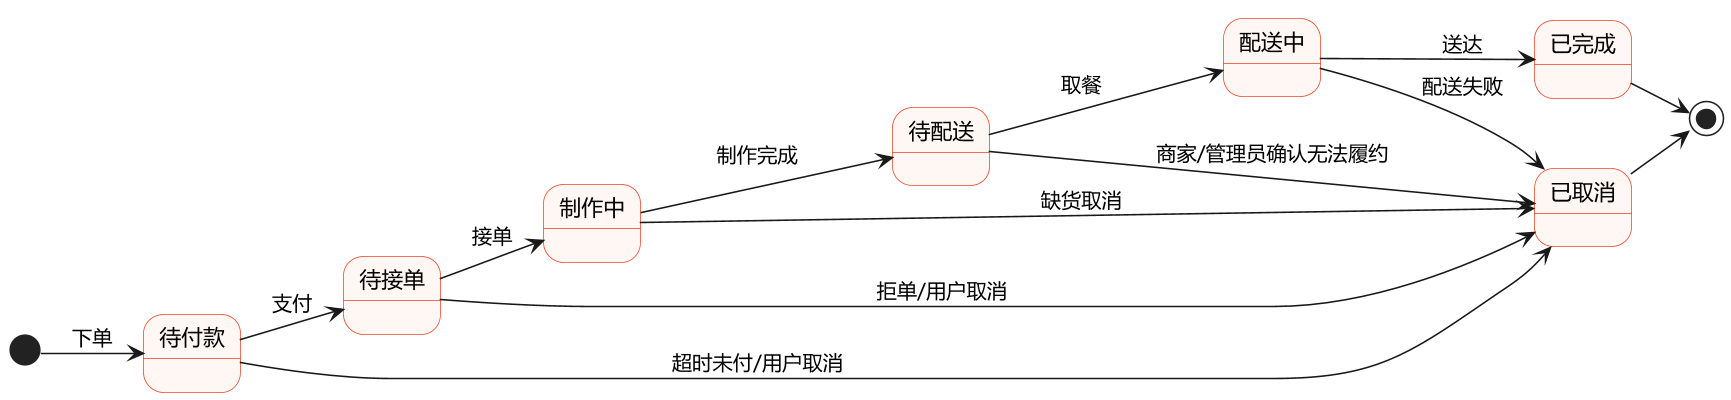

The diagram above was rendered by PlantUML. Its source (embedded in the PNG):
@startuml
!pragma layout smetana
skinparam defaultFontName "Microsoft YaHei"
skinparam shadowing false
skinparam dpi 150
left to right direction
skinparam stateBackgroundColor #FFF7F3
skinparam stateBorderColor #E8482A

state "待付款" as s1
state "待接单" as s2
state "制作中" as s3
state "待配送" as s4
state "配送中" as s5
state "已完成" as s6
state "已取消" as s7

[*] --> s1 : 下单
s1 --> s2 : 支付
s1 --> s7 : 超时未付/用户取消
s2 --> s3 : 接单
s2 --> s7 : 拒单/用户取消
s3 --> s4 : 制作完成
s3 --> s7 : 缺货取消
s4 --> s5 : 取餐
s4 --> s7 : 商家/管理员确认无法履约
s5 --> s6 : 送达
s5 --> s7 : 配送失败
s6 --> [*]
s7 --> [*]
@enduml